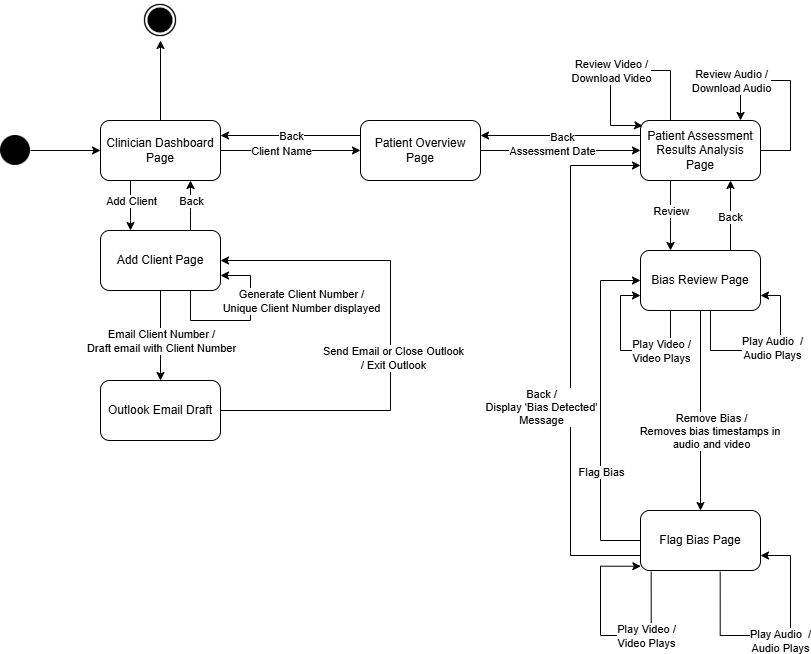

The diagram above was exported from draw.io. Its source (the exported page's mxGraphModel, read from the mxfile embedded in the PNG):
<mxGraphModel dx="1878" dy="749" grid="1" gridSize="10" guides="1" tooltips="1" connect="1" arrows="1" fold="1" page="1" pageScale="1" pageWidth="850" pageHeight="1100" math="0" shadow="0">
  <root>
    <mxCell id="0" />
    <mxCell id="1" parent="0" />
    <mxCell id="melAfxIxYtHawFNCc2qz-13" value="" style="edgeStyle=orthogonalEdgeStyle;rounded=0;orthogonalLoop=1;jettySize=auto;html=1;entryX=0.25;entryY=0;entryDx=0;entryDy=0;" parent="1" source="melAfxIxYtHawFNCc2qz-1" target="melAfxIxYtHawFNCc2qz-6" edge="1">
      <mxGeometry relative="1" as="geometry">
        <Array as="points">
          <mxPoint x="160" y="280" />
          <mxPoint x="160" y="280" />
        </Array>
      </mxGeometry>
    </mxCell>
    <mxCell id="melAfxIxYtHawFNCc2qz-14" value="Add Client" style="edgeLabel;html=1;align=center;verticalAlign=middle;resizable=0;points=[];" parent="melAfxIxYtHawFNCc2qz-13" vertex="1" connectable="0">
      <mxGeometry x="-0.1657" y="-2" relative="1" as="geometry">
        <mxPoint x="2" y="-1" as="offset" />
      </mxGeometry>
    </mxCell>
    <mxCell id="melAfxIxYtHawFNCc2qz-28" style="edgeStyle=orthogonalEdgeStyle;rounded=0;orthogonalLoop=1;jettySize=auto;html=1;exitX=1;exitY=0.5;exitDx=0;exitDy=0;entryX=0;entryY=0.5;entryDx=0;entryDy=0;" parent="1" source="melAfxIxYtHawFNCc2qz-1" target="melAfxIxYtHawFNCc2qz-7" edge="1">
      <mxGeometry relative="1" as="geometry" />
    </mxCell>
    <mxCell id="melAfxIxYtHawFNCc2qz-29" value="Client Name" style="edgeLabel;html=1;align=center;verticalAlign=middle;resizable=0;points=[];" parent="melAfxIxYtHawFNCc2qz-28" vertex="1" connectable="0">
      <mxGeometry x="0.1257" relative="1" as="geometry">
        <mxPoint x="-19" as="offset" />
      </mxGeometry>
    </mxCell>
    <mxCell id="9ylS8ouejnss5qGhvEPF-2" style="edgeStyle=orthogonalEdgeStyle;rounded=0;orthogonalLoop=1;jettySize=auto;html=1;entryX=0.5;entryY=1;entryDx=0;entryDy=0;" edge="1" parent="1" source="melAfxIxYtHawFNCc2qz-1" target="9ylS8ouejnss5qGhvEPF-1">
      <mxGeometry relative="1" as="geometry" />
    </mxCell>
    <mxCell id="melAfxIxYtHawFNCc2qz-1" value="Clinician Dashboard Page" style="rounded=1;whiteSpace=wrap;html=1;" parent="1" vertex="1">
      <mxGeometry x="130" y="180" width="120" height="60" as="geometry" />
    </mxCell>
    <mxCell id="melAfxIxYtHawFNCc2qz-5" value="" style="edgeStyle=orthogonalEdgeStyle;rounded=0;orthogonalLoop=1;jettySize=auto;html=1;" parent="1" source="melAfxIxYtHawFNCc2qz-3" target="melAfxIxYtHawFNCc2qz-1" edge="1">
      <mxGeometry relative="1" as="geometry" />
    </mxCell>
    <mxCell id="melAfxIxYtHawFNCc2qz-3" value="" style="shape=image;html=1;verticalAlign=top;verticalLabelPosition=bottom;labelBackgroundColor=#ffffff;imageAspect=0;aspect=fixed;image=https://cdn4.iconfinder.com/data/icons/essential-app-2/16/record-round-circle-dot-128.png" parent="1" vertex="1">
      <mxGeometry x="30" y="195" width="30" height="30" as="geometry" />
    </mxCell>
    <mxCell id="melAfxIxYtHawFNCc2qz-15" style="edgeStyle=orthogonalEdgeStyle;rounded=0;orthogonalLoop=1;jettySize=auto;html=1;entryX=0.75;entryY=1;entryDx=0;entryDy=0;exitX=0.75;exitY=0;exitDx=0;exitDy=0;" parent="1" source="melAfxIxYtHawFNCc2qz-6" target="melAfxIxYtHawFNCc2qz-1" edge="1">
      <mxGeometry relative="1" as="geometry">
        <mxPoint x="320" y="210" as="targetPoint" />
        <mxPoint x="270" y="310" as="sourcePoint" />
        <Array as="points">
          <mxPoint x="220" y="270" />
          <mxPoint x="220" y="270" />
        </Array>
      </mxGeometry>
    </mxCell>
    <mxCell id="melAfxIxYtHawFNCc2qz-16" value="Back" style="edgeLabel;html=1;align=center;verticalAlign=middle;resizable=0;points=[];" parent="melAfxIxYtHawFNCc2qz-15" vertex="1" connectable="0">
      <mxGeometry x="0.389" y="1" relative="1" as="geometry">
        <mxPoint x="1" y="5" as="offset" />
      </mxGeometry>
    </mxCell>
    <mxCell id="melAfxIxYtHawFNCc2qz-21" style="edgeStyle=orthogonalEdgeStyle;rounded=0;orthogonalLoop=1;jettySize=auto;html=1;entryX=0.5;entryY=0;entryDx=0;entryDy=0;" parent="1" source="melAfxIxYtHawFNCc2qz-6" target="melAfxIxYtHawFNCc2qz-20" edge="1">
      <mxGeometry relative="1" as="geometry" />
    </mxCell>
    <mxCell id="melAfxIxYtHawFNCc2qz-22" value="Email Client Number / &lt;br&gt;Draft email with Client Number" style="edgeLabel;html=1;align=center;verticalAlign=middle;resizable=0;points=[];" parent="melAfxIxYtHawFNCc2qz-21" vertex="1" connectable="0">
      <mxGeometry x="0.2229" y="-1" relative="1" as="geometry">
        <mxPoint x="1" y="-5" as="offset" />
      </mxGeometry>
    </mxCell>
    <mxCell id="melAfxIxYtHawFNCc2qz-6" value="Add Client Page" style="rounded=1;whiteSpace=wrap;html=1;" parent="1" vertex="1">
      <mxGeometry x="130" y="290" width="120" height="60" as="geometry" />
    </mxCell>
    <mxCell id="melAfxIxYtHawFNCc2qz-30" style="edgeStyle=orthogonalEdgeStyle;rounded=0;orthogonalLoop=1;jettySize=auto;html=1;exitX=0;exitY=0.25;exitDx=0;exitDy=0;entryX=1;entryY=0.25;entryDx=0;entryDy=0;" parent="1" source="melAfxIxYtHawFNCc2qz-7" target="melAfxIxYtHawFNCc2qz-1" edge="1">
      <mxGeometry relative="1" as="geometry" />
    </mxCell>
    <mxCell id="melAfxIxYtHawFNCc2qz-31" value="Back" style="edgeLabel;html=1;align=center;verticalAlign=middle;resizable=0;points=[];" parent="melAfxIxYtHawFNCc2qz-30" vertex="1" connectable="0">
      <mxGeometry x="-0.2554" y="-1" relative="1" as="geometry">
        <mxPoint x="-18" y="1" as="offset" />
      </mxGeometry>
    </mxCell>
    <mxCell id="melAfxIxYtHawFNCc2qz-36" style="edgeStyle=orthogonalEdgeStyle;rounded=0;orthogonalLoop=1;jettySize=auto;html=1;exitX=1;exitY=0.5;exitDx=0;exitDy=0;" parent="1" source="melAfxIxYtHawFNCc2qz-7" target="melAfxIxYtHawFNCc2qz-9" edge="1">
      <mxGeometry relative="1" as="geometry" />
    </mxCell>
    <mxCell id="melAfxIxYtHawFNCc2qz-37" value="Assessment Date" style="edgeLabel;html=1;align=center;verticalAlign=middle;resizable=0;points=[];" parent="melAfxIxYtHawFNCc2qz-36" vertex="1" connectable="0">
      <mxGeometry x="-0.3" relative="1" as="geometry">
        <mxPoint x="15" as="offset" />
      </mxGeometry>
    </mxCell>
    <mxCell id="melAfxIxYtHawFNCc2qz-7" value="Patient Overview Page" style="rounded=1;whiteSpace=wrap;html=1;" parent="1" vertex="1">
      <mxGeometry x="390" y="180" width="120" height="60" as="geometry" />
    </mxCell>
    <mxCell id="melAfxIxYtHawFNCc2qz-60" value="" style="edgeStyle=orthogonalEdgeStyle;rounded=0;orthogonalLoop=1;jettySize=auto;html=1;" parent="1" source="melAfxIxYtHawFNCc2qz-9" target="melAfxIxYtHawFNCc2qz-10" edge="1">
      <mxGeometry relative="1" as="geometry">
        <Array as="points">
          <mxPoint x="700" y="280" />
          <mxPoint x="700" y="280" />
        </Array>
      </mxGeometry>
    </mxCell>
    <mxCell id="melAfxIxYtHawFNCc2qz-61" value="Review" style="edgeLabel;html=1;align=center;verticalAlign=middle;resizable=0;points=[];" parent="melAfxIxYtHawFNCc2qz-60" vertex="1" connectable="0">
      <mxGeometry x="-0.1064" y="1" relative="1" as="geometry">
        <mxPoint x="-1" y="-1" as="offset" />
      </mxGeometry>
    </mxCell>
    <mxCell id="melAfxIxYtHawFNCc2qz-9" value="Patient Assessment Results Analysis Page" style="rounded=1;whiteSpace=wrap;html=1;" parent="1" vertex="1">
      <mxGeometry x="670" y="180" width="120" height="60" as="geometry" />
    </mxCell>
    <mxCell id="melAfxIxYtHawFNCc2qz-52" style="edgeStyle=orthogonalEdgeStyle;rounded=0;orthogonalLoop=1;jettySize=auto;html=1;entryX=0.75;entryY=1;entryDx=0;entryDy=0;exitX=0.75;exitY=0;exitDx=0;exitDy=0;" parent="1" source="melAfxIxYtHawFNCc2qz-10" target="melAfxIxYtHawFNCc2qz-9" edge="1">
      <mxGeometry relative="1" as="geometry">
        <mxPoint x="650" y="230" as="targetPoint" />
        <Array as="points">
          <mxPoint x="760" y="250" />
          <mxPoint x="760" y="250" />
        </Array>
      </mxGeometry>
    </mxCell>
    <mxCell id="melAfxIxYtHawFNCc2qz-53" value="Back" style="edgeLabel;html=1;align=center;verticalAlign=middle;resizable=0;points=[];" parent="melAfxIxYtHawFNCc2qz-52" vertex="1" connectable="0">
      <mxGeometry x="-0.019" y="1" relative="1" as="geometry">
        <mxPoint as="offset" />
      </mxGeometry>
    </mxCell>
    <mxCell id="melAfxIxYtHawFNCc2qz-64" style="edgeStyle=orthogonalEdgeStyle;rounded=0;orthogonalLoop=1;jettySize=auto;html=1;entryX=0.5;entryY=0;entryDx=0;entryDy=0;" parent="1" source="melAfxIxYtHawFNCc2qz-10" target="melAfxIxYtHawFNCc2qz-11" edge="1">
      <mxGeometry relative="1" as="geometry" />
    </mxCell>
    <mxCell id="melAfxIxYtHawFNCc2qz-65" value="Remove Bias /&lt;br&gt;Removes bias timestamps in&amp;nbsp;&lt;br&gt;audio and video" style="edgeLabel;html=1;align=center;verticalAlign=middle;resizable=0;points=[];" parent="melAfxIxYtHawFNCc2qz-64" vertex="1" connectable="0">
      <mxGeometry x="-0.2345" y="2" relative="1" as="geometry">
        <mxPoint x="8" y="43" as="offset" />
      </mxGeometry>
    </mxCell>
    <mxCell id="melAfxIxYtHawFNCc2qz-10" value="Bias Review Page" style="rounded=1;whiteSpace=wrap;html=1;" parent="1" vertex="1">
      <mxGeometry x="670" y="310" width="120" height="60" as="geometry" />
    </mxCell>
    <mxCell id="melAfxIxYtHawFNCc2qz-66" style="edgeStyle=orthogonalEdgeStyle;rounded=0;orthogonalLoop=1;jettySize=auto;html=1;entryX=0;entryY=0.5;entryDx=0;entryDy=0;" parent="1" source="melAfxIxYtHawFNCc2qz-11" target="melAfxIxYtHawFNCc2qz-10" edge="1">
      <mxGeometry relative="1" as="geometry">
        <Array as="points">
          <mxPoint x="630" y="600" />
          <mxPoint x="630" y="340" />
        </Array>
      </mxGeometry>
    </mxCell>
    <mxCell id="melAfxIxYtHawFNCc2qz-67" value="Flag Bias" style="edgeLabel;html=1;align=center;verticalAlign=middle;resizable=0;points=[];" parent="melAfxIxYtHawFNCc2qz-66" vertex="1" connectable="0">
      <mxGeometry x="-0.204" y="-2" relative="1" as="geometry">
        <mxPoint x="-2" y="26" as="offset" />
      </mxGeometry>
    </mxCell>
    <mxCell id="melAfxIxYtHawFNCc2qz-68" style="edgeStyle=orthogonalEdgeStyle;rounded=0;orthogonalLoop=1;jettySize=auto;html=1;exitX=0;exitY=0.75;exitDx=0;exitDy=0;entryX=0;entryY=0.75;entryDx=0;entryDy=0;" parent="1" source="melAfxIxYtHawFNCc2qz-11" target="melAfxIxYtHawFNCc2qz-9" edge="1">
      <mxGeometry relative="1" as="geometry">
        <Array as="points">
          <mxPoint x="600" y="615" />
          <mxPoint x="600" y="225" />
        </Array>
      </mxGeometry>
    </mxCell>
    <mxCell id="melAfxIxYtHawFNCc2qz-69" value="Back / &lt;br&gt;Display 'Bias Detected' &lt;br&gt;Message" style="edgeLabel;html=1;align=center;verticalAlign=middle;resizable=0;points=[];" parent="melAfxIxYtHawFNCc2qz-68" vertex="1" connectable="0">
      <mxGeometry x="-0.0748" relative="1" as="geometry">
        <mxPoint x="-30" y="26" as="offset" />
      </mxGeometry>
    </mxCell>
    <mxCell id="melAfxIxYtHawFNCc2qz-11" value="Flag Bias Page" style="rounded=1;whiteSpace=wrap;html=1;" parent="1" vertex="1">
      <mxGeometry x="670" y="570" width="120" height="60" as="geometry" />
    </mxCell>
    <mxCell id="melAfxIxYtHawFNCc2qz-72" style="edgeStyle=orthogonalEdgeStyle;rounded=0;orthogonalLoop=1;jettySize=auto;html=1;exitX=1;exitY=0.5;exitDx=0;exitDy=0;entryX=1;entryY=0.5;entryDx=0;entryDy=0;" parent="1" source="melAfxIxYtHawFNCc2qz-20" target="melAfxIxYtHawFNCc2qz-6" edge="1">
      <mxGeometry relative="1" as="geometry">
        <Array as="points">
          <mxPoint x="420" y="470" />
          <mxPoint x="420" y="320" />
        </Array>
      </mxGeometry>
    </mxCell>
    <mxCell id="melAfxIxYtHawFNCc2qz-73" value="Send Email or Close Outlook &lt;br&gt;/ Exit Outlook" style="edgeLabel;html=1;align=center;verticalAlign=middle;resizable=0;points=[];" parent="melAfxIxYtHawFNCc2qz-72" vertex="1" connectable="0">
      <mxGeometry x="-0.0891" y="-2" relative="1" as="geometry">
        <mxPoint as="offset" />
      </mxGeometry>
    </mxCell>
    <mxCell id="melAfxIxYtHawFNCc2qz-20" value="Outlook Email Draft" style="rounded=1;whiteSpace=wrap;html=1;" parent="1" vertex="1">
      <mxGeometry x="130" y="440" width="120" height="60" as="geometry" />
    </mxCell>
    <mxCell id="melAfxIxYtHawFNCc2qz-40" style="edgeStyle=orthogonalEdgeStyle;rounded=0;orthogonalLoop=1;jettySize=auto;html=1;exitX=0;exitY=0.25;exitDx=0;exitDy=0;entryX=1;entryY=0.25;entryDx=0;entryDy=0;" parent="1" source="melAfxIxYtHawFNCc2qz-9" target="melAfxIxYtHawFNCc2qz-7" edge="1">
      <mxGeometry relative="1" as="geometry">
        <Array as="points">
          <mxPoint x="590" y="195" />
          <mxPoint x="590" y="195" />
        </Array>
      </mxGeometry>
    </mxCell>
    <mxCell id="melAfxIxYtHawFNCc2qz-41" value="Back" style="edgeLabel;html=1;align=center;verticalAlign=middle;resizable=0;points=[];" parent="melAfxIxYtHawFNCc2qz-40" vertex="1" connectable="0">
      <mxGeometry x="0.2327" y="1" relative="1" as="geometry">
        <mxPoint x="20" as="offset" />
      </mxGeometry>
    </mxCell>
    <mxCell id="melAfxIxYtHawFNCc2qz-54" style="edgeStyle=orthogonalEdgeStyle;rounded=0;orthogonalLoop=1;jettySize=auto;html=1;exitX=0.75;exitY=1;exitDx=0;exitDy=0;entryX=1;entryY=0.75;entryDx=0;entryDy=0;" parent="1" source="melAfxIxYtHawFNCc2qz-6" target="melAfxIxYtHawFNCc2qz-6" edge="1">
      <mxGeometry relative="1" as="geometry">
        <Array as="points">
          <mxPoint x="220" y="380" />
          <mxPoint x="280" y="380" />
          <mxPoint x="280" y="335" />
        </Array>
      </mxGeometry>
    </mxCell>
    <mxCell id="melAfxIxYtHawFNCc2qz-55" value="Generate Client Number / &lt;br&gt;Unique Client Number displayed" style="edgeLabel;html=1;align=center;verticalAlign=middle;resizable=0;points=[];" parent="melAfxIxYtHawFNCc2qz-54" vertex="1" connectable="0">
      <mxGeometry x="-0.2681" y="-1" relative="1" as="geometry">
        <mxPoint x="80" y="-21" as="offset" />
      </mxGeometry>
    </mxCell>
    <mxCell id="melAfxIxYtHawFNCc2qz-58" style="edgeStyle=orthogonalEdgeStyle;rounded=0;orthogonalLoop=1;jettySize=auto;html=1;exitX=1;exitY=0.5;exitDx=0;exitDy=0;entryX=0.75;entryY=0;entryDx=0;entryDy=0;" parent="1" source="melAfxIxYtHawFNCc2qz-9" edge="1">
      <mxGeometry relative="1" as="geometry">
        <mxPoint x="800.0299999999997" y="209.9700000000001" as="sourcePoint" />
        <mxPoint x="770.0299999999997" y="179.97" as="targetPoint" />
        <Array as="points">
          <mxPoint x="820" y="210" />
          <mxPoint x="820" y="140" />
          <mxPoint x="770" y="140" />
        </Array>
      </mxGeometry>
    </mxCell>
    <mxCell id="melAfxIxYtHawFNCc2qz-59" value="Review Audio /&lt;br&gt;Download Audio" style="edgeLabel;html=1;align=center;verticalAlign=middle;resizable=0;points=[];" parent="melAfxIxYtHawFNCc2qz-58" vertex="1" connectable="0">
      <mxGeometry x="0.2557" relative="1" as="geometry">
        <mxPoint x="-41" as="offset" />
      </mxGeometry>
    </mxCell>
    <mxCell id="melAfxIxYtHawFNCc2qz-62" style="edgeStyle=orthogonalEdgeStyle;rounded=0;orthogonalLoop=1;jettySize=auto;html=1;exitX=0.25;exitY=0;exitDx=0;exitDy=0;entryX=0.018;entryY=0.09;entryDx=0;entryDy=0;entryPerimeter=0;" parent="1" target="melAfxIxYtHawFNCc2qz-9" edge="1">
      <mxGeometry relative="1" as="geometry">
        <mxPoint x="700" y="180" as="sourcePoint" />
        <mxPoint x="670" y="180" as="targetPoint" />
        <Array as="points">
          <mxPoint x="700" y="130" />
          <mxPoint x="640" y="130" />
          <mxPoint x="640" y="185" />
          <mxPoint x="667" y="185" />
        </Array>
      </mxGeometry>
    </mxCell>
    <mxCell id="melAfxIxYtHawFNCc2qz-63" value="Review Video /&lt;br&gt;Download Video" style="edgeLabel;html=1;align=center;verticalAlign=middle;resizable=0;points=[];" parent="melAfxIxYtHawFNCc2qz-62" vertex="1" connectable="0">
      <mxGeometry x="0.2206" y="1" relative="1" as="geometry">
        <mxPoint x="-1" y="-10" as="offset" />
      </mxGeometry>
    </mxCell>
    <mxCell id="melAfxIxYtHawFNCc2qz-75" style="edgeStyle=orthogonalEdgeStyle;rounded=0;orthogonalLoop=1;jettySize=auto;html=1;entryX=1;entryY=0.75;entryDx=0;entryDy=0;" parent="1" source="melAfxIxYtHawFNCc2qz-10" target="melAfxIxYtHawFNCc2qz-10" edge="1">
      <mxGeometry relative="1" as="geometry">
        <Array as="points">
          <mxPoint x="740" y="410" />
          <mxPoint x="810" y="410" />
          <mxPoint x="810" y="355" />
        </Array>
      </mxGeometry>
    </mxCell>
    <mxCell id="melAfxIxYtHawFNCc2qz-76" value="Play Audio&amp;nbsp; /&lt;br&gt;Audio Plays" style="edgeLabel;html=1;align=center;verticalAlign=middle;resizable=0;points=[];" parent="melAfxIxYtHawFNCc2qz-75" vertex="1" connectable="0">
      <mxGeometry x="-0.0505" y="3" relative="1" as="geometry">
        <mxPoint x="13" as="offset" />
      </mxGeometry>
    </mxCell>
    <mxCell id="melAfxIxYtHawFNCc2qz-77" style="edgeStyle=orthogonalEdgeStyle;rounded=0;orthogonalLoop=1;jettySize=auto;html=1;exitX=0.25;exitY=1;exitDx=0;exitDy=0;entryX=0;entryY=0.75;entryDx=0;entryDy=0;" parent="1" source="melAfxIxYtHawFNCc2qz-10" target="melAfxIxYtHawFNCc2qz-10" edge="1">
      <mxGeometry relative="1" as="geometry">
        <Array as="points">
          <mxPoint x="700" y="410" />
          <mxPoint x="650" y="410" />
          <mxPoint x="650" y="355" />
        </Array>
      </mxGeometry>
    </mxCell>
    <mxCell id="melAfxIxYtHawFNCc2qz-78" value="Play Video /&lt;br&gt;Video Plays" style="edgeLabel;html=1;align=center;verticalAlign=middle;resizable=0;points=[];" parent="melAfxIxYtHawFNCc2qz-77" vertex="1" connectable="0">
      <mxGeometry x="-0.3598" relative="1" as="geometry">
        <mxPoint x="3" as="offset" />
      </mxGeometry>
    </mxCell>
    <mxCell id="melAfxIxYtHawFNCc2qz-79" style="edgeStyle=orthogonalEdgeStyle;rounded=0;orthogonalLoop=1;jettySize=auto;html=1;exitX=0.089;exitY=1.021;exitDx=0;exitDy=0;entryX=0.003;entryY=0.929;entryDx=0;entryDy=0;exitPerimeter=0;entryPerimeter=0;" parent="1" source="melAfxIxYtHawFNCc2qz-11" target="melAfxIxYtHawFNCc2qz-11" edge="1">
      <mxGeometry relative="1" as="geometry">
        <mxPoint x="680.03" y="655" as="sourcePoint" />
        <mxPoint x="650.03" y="640" as="targetPoint" />
        <Array as="points">
          <mxPoint x="681" y="695" />
          <mxPoint x="630" y="695" />
          <mxPoint x="630" y="626" />
        </Array>
      </mxGeometry>
    </mxCell>
    <mxCell id="melAfxIxYtHawFNCc2qz-80" value="Play Video /&lt;br&gt;Video Plays" style="edgeLabel;html=1;align=center;verticalAlign=middle;resizable=0;points=[];" parent="melAfxIxYtHawFNCc2qz-79" vertex="1" connectable="0">
      <mxGeometry x="-0.3598" relative="1" as="geometry">
        <mxPoint x="3" as="offset" />
      </mxGeometry>
    </mxCell>
    <mxCell id="melAfxIxYtHawFNCc2qz-81" style="edgeStyle=orthogonalEdgeStyle;rounded=0;orthogonalLoop=1;jettySize=auto;html=1;entryX=1;entryY=0.75;entryDx=0;entryDy=0;exitX=0.664;exitY=1.021;exitDx=0;exitDy=0;exitPerimeter=0;" parent="1" source="melAfxIxYtHawFNCc2qz-11" target="melAfxIxYtHawFNCc2qz-11" edge="1">
      <mxGeometry relative="1" as="geometry">
        <mxPoint x="750" y="655" as="sourcePoint" />
        <mxPoint x="800" y="640" as="targetPoint" />
        <Array as="points">
          <mxPoint x="750" y="695" />
          <mxPoint x="820" y="695" />
          <mxPoint x="820" y="615" />
        </Array>
      </mxGeometry>
    </mxCell>
    <mxCell id="melAfxIxYtHawFNCc2qz-82" value="Play Audio&amp;nbsp; /&lt;br&gt;Audio Plays" style="edgeLabel;html=1;align=center;verticalAlign=middle;resizable=0;points=[];" parent="melAfxIxYtHawFNCc2qz-81" vertex="1" connectable="0">
      <mxGeometry x="-0.0505" y="3" relative="1" as="geometry">
        <mxPoint x="8" y="8" as="offset" />
      </mxGeometry>
    </mxCell>
    <mxCell id="9ylS8ouejnss5qGhvEPF-1" value="" style="shape=image;html=1;verticalAlign=top;verticalLabelPosition=bottom;labelBackgroundColor=#ffffff;imageAspect=0;aspect=fixed;image=https://cdn4.iconfinder.com/data/icons/ionicons/512/icon-ios7-circle-filled-128.png" vertex="1" parent="1">
      <mxGeometry x="170" y="60" width="40" height="40" as="geometry" />
    </mxCell>
  </root>
</mxGraphModel>